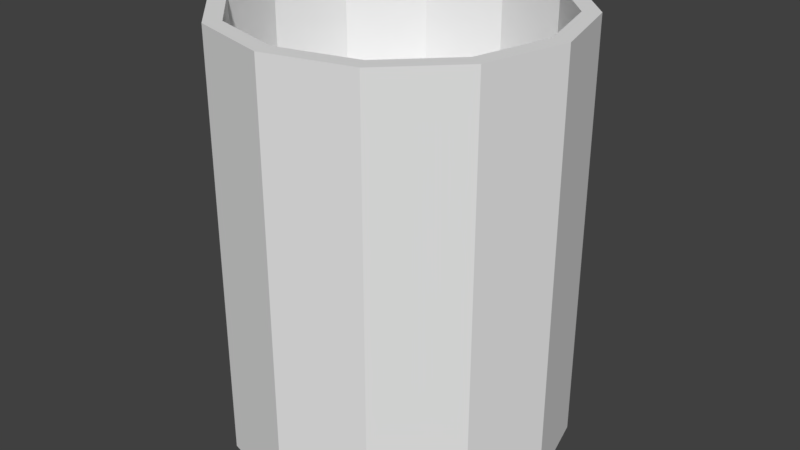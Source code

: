 # Source: Rubbish_Bin.blend  (saved by Blender 2.79.0; exported with 4.5.12 LTS)
import bpy
from mathutils import Matrix  # noqa: F401  (used for matrix-valued properties, if any)

bpy.ops.wm.read_factory_settings(use_empty=True)
scene = bpy.context.scene
scene.name = 'Scene'

# ---- collections
col_collection_1 = bpy.data.collections.new('Collection 1'); scene.collection.children.link(col_collection_1)

# ---- world
world_world = bpy.data.worlds.new('World'); scene.world = world_world
world_world.color = (0.05088, 0.05088, 0.05088)
world_world.use_sun_shadow = False
world_world.sun_shadow_jitter_overblur = 0.0
world_world.cycles.sampling_method = 'MANUAL'

# ---- meshes
me_cylinder = bpy.data.meshes.new('Cylinder')
me_cylinder.from_pydata([(0.0, 1.0, 0.0), (0.0, 1.0, 2.5), (0.5, 0.866, 0.0), (0.5, 0.866, 2.5), (0.866, 0.5, 0.0), (0.866, 0.5, 2.5), (1.0, -4.371e-08, 0.0), (1.0, -4.371e-08, 2.5), (0.866, -0.5, 0.0), (0.866, -0.5, 2.5), (0.5, -0.866, 0.0), (0.5, -0.866, 2.5), (1.51e-07, -1.0, 0.0), (1.51e-07, -1.0, 2.5), (-0.5, -0.866, 0.0), (-0.5, -0.866, 2.5), (-0.866, -0.5, 0.0), (-0.866, -0.5, 2.5), (-1.0, -4.649e-07, 0.0), (-1.0, -4.649e-07, 2.5), (-0.866, 0.5, 0.0), (-0.866, 0.5, 2.5), (-0.5, 0.866, 0.0), (-0.5, 0.866, 2.5), (-9.934e-10, 0.9, 2.5), (0.45, 0.7794, 2.5), (0.7794, 0.45, 2.5), (0.9, -5.325e-08, 2.5), (0.7794, -0.45, 2.5), (0.45, -0.7794, 2.5), (1.349e-07, -0.9, 2.5), (-0.45, -0.7794, 2.5), (-0.7794, -0.45, 2.5), (-0.9, -4.323e-07, 2.5), (-0.7794, 0.45, 2.5), (-0.45, 0.7794, 2.5), (-9.934e-10, 0.9, 1.73), (0.45, 0.7794, 1.73), (0.7794, 0.45, 1.73), (0.9, -5.325e-08, 1.73), (0.7794, -0.45, 1.73), (0.45, -0.7794, 1.73), (1.349e-07, -0.9, 1.73), (-0.45, -0.7794, 1.73), (-0.7794, -0.45, 1.73), (-0.9, -4.323e-07, 1.73), (-0.7794, 0.45, 1.73), (-0.45, 0.7794, 1.73)], [], [(0, 1, 3, 2), (2, 3, 5, 4), (4, 5, 7, 6), (6, 7, 9, 8), (8, 9, 11, 10), (10, 11, 13, 12), (12, 13, 15, 14), (14, 15, 17, 16), (16, 17, 19, 18), (18, 19, 21, 20), (9, 7, 27, 28), (20, 21, 23, 22), (22, 23, 1, 0), (0, 2, 4, 6, 8, 10, 12, 14, 16, 18, 20, 22), (27, 26, 38, 39), (1, 23, 35, 24), (3, 1, 24, 25), (7, 5, 26, 27), (23, 21, 34, 35), (5, 3, 25, 26), (21, 19, 33, 34), (19, 17, 32, 33), (17, 15, 31, 32), (15, 13, 30, 31), (13, 11, 29, 30), (11, 9, 28, 29), (37, 36, 47, 46, 45, 44, 43, 42, 41, 40, 39, 38), (34, 33, 45, 46), (31, 30, 42, 43), (28, 27, 39, 40), (35, 34, 46, 47), (25, 24, 36, 37), (32, 31, 43, 44), (29, 28, 40, 41), (24, 35, 47, 36), (26, 25, 37, 38), (33, 32, 44, 45), (30, 29, 41, 42)])
_uv = me_cylinder.uv_layers.new(name='UVMap')
_uv.uv.foreach_set('vector', [0.0, 0.0, 1.0, 0.0, 1.0, 1.0, 0.0, 1.0, 0.0, 0.0, 1.0, 0.0, 1.0, 1.0, 0.0, 1.0, 0.0, 0.0, 1.0, 0.0, 1.0, 1.0, 0.0, 1.0, 0.0, 0.0, 1.0, 0.0, 1.0, 1.0, 0.0, 1.0, 0.0, 0.0, 1.0, 0.0, 1.0, 1.0, 0.0, 1.0, 0.0, 0.0, 1.0, 0.0, 1.0, 1.0, 0.0, 1.0, 0.0, 0.0, 1.0, 0.0, 1.0, 1.0, 0.0, 1.0, 0.0, 0.0, 1.0, 0.0, 1.0, 1.0, 0.0, 1.0, 0.0, 0.0, 1.0, 0.0, 1.0, 1.0, 0.0, 1.0, 0.0, 0.0, 1.0, 0.0, 1.0, 1.0, 0.0, 1.0, 0.0, 0.0, 1.0, 0.0, 1.0, 1.0, 0.0, 1.0, 0.0, 0.0, 1.0, 0.0, 1.0, 1.0, 0.0, 1.0, 0.0, 0.0, 1.0, 0.0, 1.0, 1.0, 0.0, 1.0, 0.5, 1.0, 0.75, 0.933, 0.933, 0.75, 1.0, 0.5, 0.933, 0.25, 0.75, 0.06699, 0.5, 0.0, 0.25, 0.06699, 0.06699, 0.25, 0.0, 0.5, 0.06699, 0.75, 0.25, 0.933, 0.0, 0.0, 1.0, 0.0, 1.0, 1.0, 0.0, 1.0, 0.0, 0.0, 1.0, 0.0, 1.0, 1.0, 0.0, 1.0, 0.0, 0.0, 1.0, 0.0, 1.0, 1.0, 0.0, 1.0, 0.0, 0.0, 1.0, 0.0, 1.0, 1.0, 0.0, 1.0, 0.0, 0.0, 1.0, 0.0, 1.0, 1.0, 0.0, 1.0, 0.0, 0.0, 1.0, 0.0, 1.0, 1.0, 0.0, 1.0, 0.0, 0.0, 1.0, 0.0, 1.0, 1.0, 0.0, 1.0, 0.0, 0.0, 1.0, 0.0, 1.0, 1.0, 0.0, 1.0, 0.0, 0.0, 1.0, 0.0, 1.0, 1.0, 0.0, 1.0, 0.0, 0.0, 1.0, 0.0, 1.0, 1.0, 0.0, 1.0, 0.0, 0.0, 1.0, 0.0, 1.0, 1.0, 0.0, 1.0, 0.0, 0.0, 1.0, 0.0, 1.0, 1.0, 0.0, 1.0, 0.5, 1.0, 0.75, 0.933, 0.933, 0.75, 1.0, 0.5, 0.933, 0.25, 0.75, 0.06699, 0.5, 0.0, 0.25, 0.06699, 0.06699, 0.25, 0.0, 0.5, 0.06699, 0.75, 0.25, 0.933, 0.0, 0.0, 1.0, 0.0, 1.0, 1.0, 0.0, 1.0, 0.0, 0.0, 1.0, 0.0, 1.0, 1.0, 0.0, 1.0, 0.0, 0.0, 1.0, 0.0, 1.0, 1.0, 0.0, 1.0, 0.0, 0.0, 1.0, 0.0, 1.0, 1.0, 0.0, 1.0, 0.0, 0.0, 1.0, 0.0, 1.0, 1.0, 0.0, 1.0, 0.0, 0.0, 1.0, 0.0, 1.0, 1.0, 0.0, 1.0, 0.0, 0.0, 1.0, 0.0, 1.0, 1.0, 0.0, 1.0, 0.0, 0.0, 1.0, 0.0, 1.0, 1.0, 0.0, 1.0, 0.0, 0.0, 1.0, 0.0, 1.0, 1.0, 0.0, 1.0, 0.0, 0.0, 1.0, 0.0, 1.0, 1.0, 0.0, 1.0, 0.0, 0.0, 1.0, 0.0, 1.0, 1.0, 0.0, 1.0])
me_cylinder.use_remesh_preserve_volume = False
me_cylinder.use_remesh_preserve_attributes = False
me_cylinder.use_mirror_vertex_groups = False
me_cylinder.update()

# ---- objects
ob_cylinder = bpy.data.objects.new('Cylinder', me_cylinder)

# ---- transforms, parenting, visibility, modifiers, constraints
ob_cylinder.location = (0.0, 0.0, 0.0)
ob_cylinder.lineart.crease_threshold = 0.0

# ---- collection membership
col_collection_1.objects.link(ob_cylinder)

# ---- scene / render settings (as saved in the file)
scene.frame_start = 1; scene.frame_end = 250; scene.frame_set(1)
scene.render.engine = 'BLENDER_EEVEE_NEXT'
scene.render.resolution_percentage = 50
scene.render.dither_intensity = 0.0
scene.cycles.use_denoising = False
scene.cycles.samples = 128
scene.cycles.sampling_pattern = 'TABULATED_SOBOL'
scene.cycles.use_adaptive_sampling = False
scene.cycles.use_light_tree = False
scene.cycles.blur_glossy = 0.0
scene.cycles.sample_clamp_indirect = 0.0
scene.view_settings.view_transform = 'Standard'
bpy.context.view_layer.update()

# ---- added for rendering (the .blend has no active camera and no usable light): camera, sun
cam_auto = bpy.data.cameras.new('AutoCamera')
cam_auto.lens = 50.0
cam_auto.sensor_width = 36.0
cam_auto.clip_end = 1000.0
ob_auto_camera = bpy.data.objects.new('AutoCamera', cam_auto)
scene.collection.objects.link(ob_auto_camera)
ob_auto_camera.location = (3.49265, -4.19118, 4.04412)
ob_auto_camera.rotation_euler = (1.09748, -7.21219e-08, 0.694738)
scene.camera = ob_auto_camera
light_auto_sun = bpy.data.lights.new('AutoSun', 'SUN')
light_auto_sun.energy = 3.0
light_auto_sun.angle = 0.0523599
ob_auto_sun = bpy.data.objects.new('AutoSun', light_auto_sun)
scene.collection.objects.link(ob_auto_sun)
ob_auto_sun.rotation_euler = (0.872665, 0.174533, 0.523599)
bpy.context.view_layer.update()
